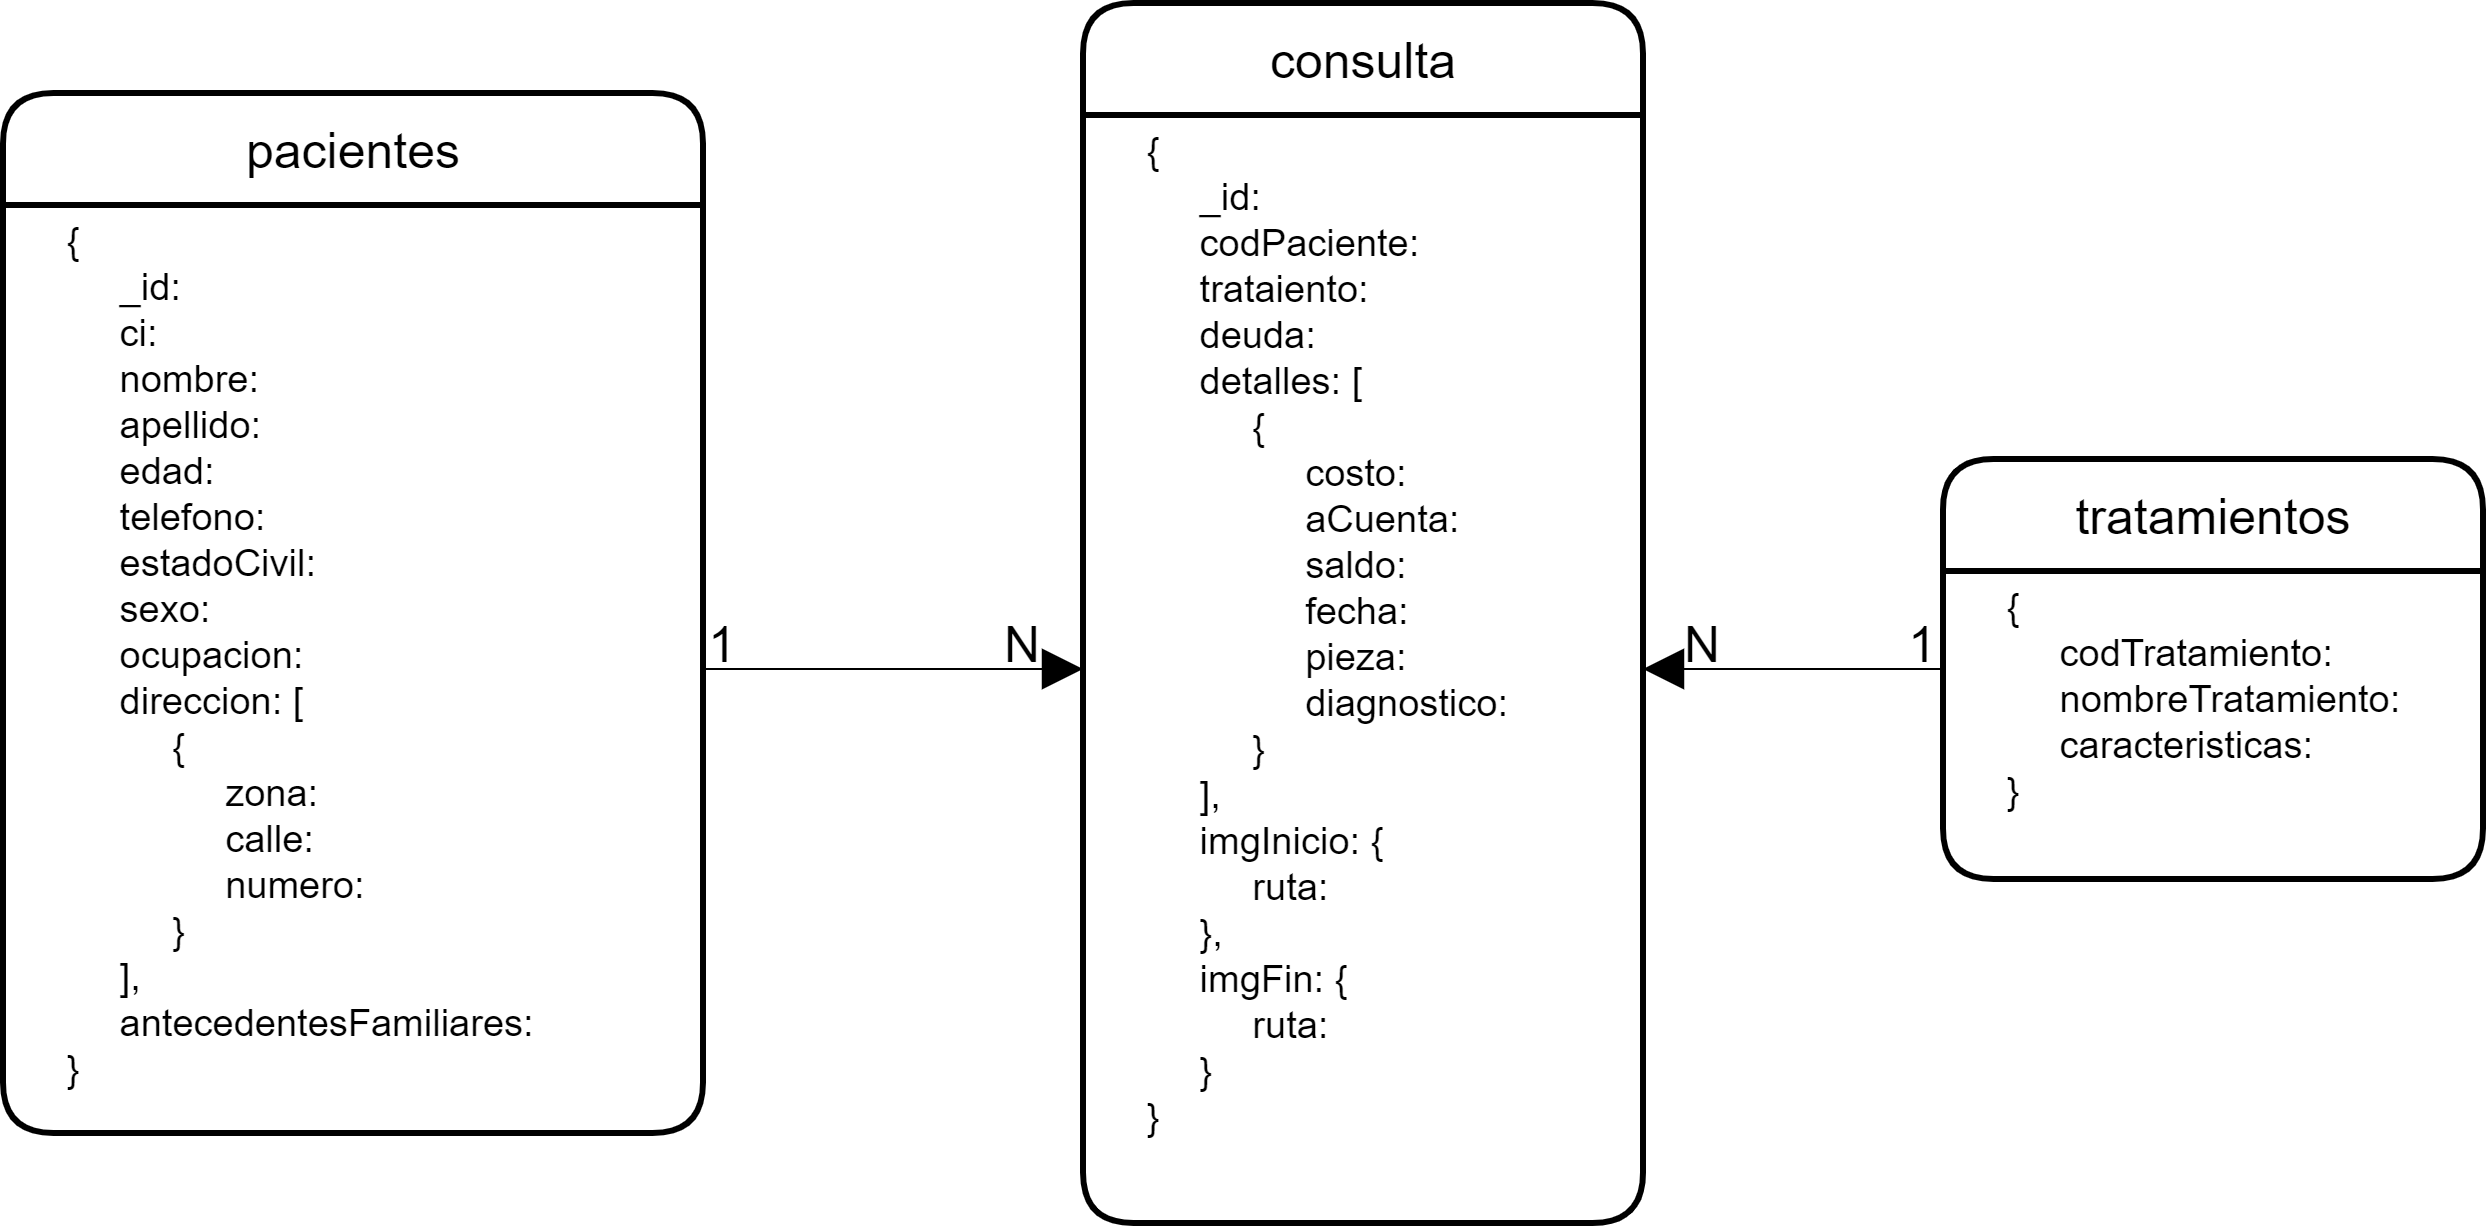

The diagram above was exported from draw.io. Its source (the exported page's mxGraphModel, read from the mxfile embedded in the PNG):
<mxGraphModel dx="1422" dy="822" grid="1" gridSize="10" guides="1" tooltips="1" connect="1" arrows="1" fold="1" page="1" pageScale="1" pageWidth="1654" pageHeight="2336" math="0" shadow="0">
  <root>
    <mxCell id="0" />
    <mxCell id="1" parent="0" />
    <mxCell id="0MlbycNutsiAa4C47mcf-14" value="consulta" style="swimlane;fontStyle=0;childLayout=stackLayout;horizontal=1;startSize=56;fillColor=none;horizontalStack=0;resizeParent=1;resizeParentMax=0;resizeLast=0;collapsible=1;marginBottom=0;rounded=1;labelBackgroundColor=none;strokeWidth=3;html=1;fontSize=25;" vertex="1" parent="1">
      <mxGeometry x="710" y="310" width="280" height="610" as="geometry">
        <mxRectangle x="430" y="350" width="90" height="26" as="alternateBounds" />
      </mxGeometry>
    </mxCell>
    <mxCell id="0MlbycNutsiAa4C47mcf-15" value="     {&#10;          _id:&#10;          codPaciente:&#10;          trataiento:&#10;          deuda:&#10;          detalles: [&#10;               {&#10;                    costo:&#10;                    aCuenta:&#10;                    saldo:&#10;                    fecha:&#10;                    pieza:&#10;                    diagnostico:&#10;               }&#10;          ],&#10;          imgInicio: {&#10;               ruta:&#10;          },&#10;          imgFin: {&#10;               ruta:&#10;          }&#10;     }" style="text;strokeColor=none;fillColor=none;align=left;verticalAlign=top;spacingLeft=4;spacingRight=4;overflow=hidden;rotatable=0;points=[[0,0.5],[1,0.5]];portConstraint=eastwest;fontSize=19;" vertex="1" parent="0MlbycNutsiAa4C47mcf-14">
      <mxGeometry y="56" width="280" height="554" as="geometry" />
    </mxCell>
    <mxCell id="0MlbycNutsiAa4C47mcf-37" style="edgeStyle=orthogonalEdgeStyle;rounded=0;comic=0;orthogonalLoop=1;jettySize=auto;html=1;entryX=1;entryY=0.5;entryDx=0;entryDy=0;shadow=0;startSize=12;endArrow=block;endFill=1;endSize=18;targetPerimeterSpacing=16;fontSize=25;" edge="1" parent="1" source="0MlbycNutsiAa4C47mcf-30" target="0MlbycNutsiAa4C47mcf-15">
      <mxGeometry relative="1" as="geometry" />
    </mxCell>
    <mxCell id="0MlbycNutsiAa4C47mcf-30" value="tratamientos" style="swimlane;fontStyle=0;childLayout=stackLayout;horizontal=1;startSize=56;fillColor=none;horizontalStack=0;resizeParent=1;resizeParentMax=0;resizeLast=0;collapsible=1;marginBottom=0;rounded=1;labelBackgroundColor=none;strokeWidth=3;html=1;fontSize=25;" vertex="1" parent="1">
      <mxGeometry x="1140" y="538" width="270" height="210" as="geometry">
        <mxRectangle x="430" y="350" width="90" height="26" as="alternateBounds" />
      </mxGeometry>
    </mxCell>
    <mxCell id="0MlbycNutsiAa4C47mcf-31" value="     {&#10;          codTratamiento:&#10;          nombreTratamiento:&#10;          caracteristicas:&#10;     }" style="text;strokeColor=none;fillColor=none;align=left;verticalAlign=top;spacingLeft=4;spacingRight=4;overflow=hidden;rotatable=0;points=[[0,0.5],[1,0.5]];portConstraint=eastwest;fontSize=19;" vertex="1" parent="0MlbycNutsiAa4C47mcf-30">
      <mxGeometry y="56" width="270" height="154" as="geometry" />
    </mxCell>
    <mxCell id="0MlbycNutsiAa4C47mcf-32" value="pacientes" style="swimlane;fontStyle=0;childLayout=stackLayout;horizontal=1;startSize=56;fillColor=none;horizontalStack=0;resizeParent=1;resizeParentMax=0;resizeLast=0;collapsible=1;marginBottom=0;rounded=1;labelBackgroundColor=none;strokeWidth=3;html=1;fontSize=25;" vertex="1" parent="1">
      <mxGeometry x="170" y="355" width="350" height="520" as="geometry">
        <mxRectangle x="430" y="350" width="90" height="26" as="alternateBounds" />
      </mxGeometry>
    </mxCell>
    <mxCell id="0MlbycNutsiAa4C47mcf-33" value="     {&#10;          _id:&#10;          ci:&#10;          nombre:&#10;          apellido:&#10;          edad:&#10;          telefono:&#10;          estadoCivil:&#10;          sexo:&#10;          ocupacion:&#10;          direccion: [&#10;               {&#10;                    zona:&#10;                    calle:&#10;                    numero:&#10;               }&#10;          ],&#10;          antecedentesFamiliares:&#10;     }" style="text;strokeColor=none;fillColor=none;align=left;verticalAlign=top;spacingLeft=4;spacingRight=4;overflow=hidden;rotatable=0;points=[[0,0.5],[1,0.5]];portConstraint=eastwest;fontSize=19;" vertex="1" parent="0MlbycNutsiAa4C47mcf-32">
      <mxGeometry y="56" width="350" height="464" as="geometry" />
    </mxCell>
    <mxCell id="0MlbycNutsiAa4C47mcf-35" style="edgeStyle=orthogonalEdgeStyle;orthogonalLoop=1;jettySize=auto;html=1;entryX=0;entryY=0.5;entryDx=0;entryDy=0;fontSize=25;verticalAlign=middle;targetPerimeterSpacing=16;rounded=0;endArrow=block;endFill=1;startSize=12;endSize=18;shadow=0;comic=0;" edge="1" parent="1" source="0MlbycNutsiAa4C47mcf-33" target="0MlbycNutsiAa4C47mcf-15">
      <mxGeometry relative="1" as="geometry" />
    </mxCell>
    <mxCell id="0MlbycNutsiAa4C47mcf-38" value="1" style="text;html=1;strokeColor=none;fillColor=none;align=center;verticalAlign=middle;whiteSpace=wrap;rounded=0;labelBackgroundColor=none;fontSize=25;" vertex="1" parent="1">
      <mxGeometry x="510" y="620" width="40" height="20" as="geometry" />
    </mxCell>
    <mxCell id="0MlbycNutsiAa4C47mcf-39" value="N" style="text;html=1;strokeColor=none;fillColor=none;align=center;verticalAlign=middle;whiteSpace=wrap;rounded=0;labelBackgroundColor=none;fontSize=25;" vertex="1" parent="1">
      <mxGeometry x="660" y="620" width="40" height="20" as="geometry" />
    </mxCell>
    <mxCell id="0MlbycNutsiAa4C47mcf-40" value="1" style="text;html=1;strokeColor=none;fillColor=none;align=center;verticalAlign=middle;whiteSpace=wrap;rounded=0;labelBackgroundColor=none;fontSize=25;" vertex="1" parent="1">
      <mxGeometry x="1110" y="620" width="40" height="20" as="geometry" />
    </mxCell>
    <mxCell id="0MlbycNutsiAa4C47mcf-41" value="N" style="text;html=1;strokeColor=none;fillColor=none;align=center;verticalAlign=middle;whiteSpace=wrap;rounded=0;labelBackgroundColor=none;fontSize=25;" vertex="1" parent="1">
      <mxGeometry x="1000" y="620" width="40" height="20" as="geometry" />
    </mxCell>
  </root>
</mxGraphModel>